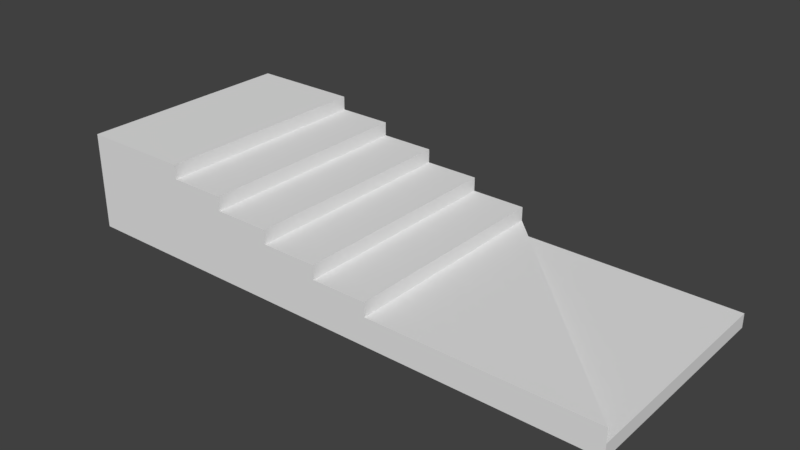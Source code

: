 # Source: StairsLeft_10x4x1.75_7.blend  (saved by Blender 2.79.0; exported with 4.5.12 LTS)
import bpy
from mathutils import Matrix  # noqa: F401  (used for matrix-valued properties, if any)

bpy.ops.wm.read_factory_settings(use_empty=True)
scene = bpy.context.scene
scene.name = 'Scene'

# ---- collections
col_collection_1 = bpy.data.collections.new('Collection 1'); scene.collection.children.link(col_collection_1)

# ---- materials (node trees are filled in below, after node groups)
mat_material = bpy.data.materials.new('Material')
mat_material.alpha_threshold = 0.0
mat_material.use_transparent_shadow = False
mat_material.roughness = 0.5
mat_material.line_color = (0.0, 0.0, 0.0, 1.0)

# ---- material node trees

# ---- world
world_world = bpy.data.worlds.new('World'); scene.world = world_world
world_world.color = (0.05088, 0.05088, 0.05088)
world_world.use_sun_shadow = False
world_world.sun_shadow_jitter_overblur = 0.0
world_world.cycles.sampling_method = 'MANUAL'

# ---- meshes
me_stairsleft_10x4x1_75_7 = bpy.data.meshes.new('StairsLeft_10x4x1.75_7')
me_stairsleft_10x4x1_75_7.from_pydata([(10.0, -1.748e-07, -4.0), (10.0, 7.816e-15, 1.788e-07), (10.0, 0.25, -4.0), (10.0, 0.25, 7.639e-07), (6.0, 0.25, -1.897e-07), (6.0, 0.25, -4.0), (6.0, -1.748e-07, -4.0), (6.0, 7.816e-15, 1.788e-07), (5.0, 0.0, 0.0), (6.0, 0.75, -4.0), (6.0, 0.75, 7.421e-07), (5.0, 0.75, -2.116e-07), (5.0, 0.75, -4.0), (5.0, -1.748e-07, -4.0), (5.0, 1.0, -4.0), (5.0, 1.0, 7.311e-07), (4.0, 1.0, -2.225e-07), (4.0, 1.0, -4.0), (4.0, -1.748e-07, -4.0), (4.0, 7.816e-15, 1.788e-07), (4.0, 1.25, -4.0), (4.0, 1.25, 7.202e-07), (3.0, 1.25, -2.335e-07), (3.0, 1.25, -4.0), (3.0, -1.748e-07, -4.0), (3.0, 7.816e-15, 1.788e-07), (3.0, 1.5, -4.0), (3.0, 1.5, 7.093e-07), (2.0, 1.5, -2.444e-07), (2.0, 1.5, -4.0), (2.0, -1.748e-07, -4.0), (2.0, 7.816e-15, 1.788e-07), (2.0, 1.75, -4.0), (2.0, 1.75, 6.984e-07), (-4.768e-07, 1.75, -2.553e-07), (-4.768e-07, 1.75, -4.0), (-1.431e-06, -1.748e-07, -4.0), (-1.431e-06, 7.816e-15, 1.788e-07), (10.0, 0.5, 7.53e-07), (6.0, 0.5, -2.007e-07), (6.0, 0.5, -4.0)], [], [(0, 1, 7, 6), (3, 5, 40, 38), (0, 2, 3, 1), (1, 3, 4, 7), (7, 4, 5, 6), (2, 0, 6, 5), (6, 7, 8, 13), (9, 12, 11, 10), (6, 9, 10, 7), (7, 10, 11, 8), (8, 11, 12, 13), (9, 6, 13, 12), (13, 8, 19, 18), (14, 17, 16, 15), (13, 14, 15, 8), (8, 15, 16, 19), (19, 16, 17, 18), (14, 13, 18, 17), (18, 19, 25, 24), (20, 23, 22, 21), (18, 20, 21, 19), (19, 21, 22, 25), (25, 22, 23, 24), (20, 18, 24, 23), (24, 25, 31, 30), (26, 29, 28, 27), (24, 26, 27, 25), (25, 27, 28, 31), (31, 28, 29, 30), (26, 24, 30, 29), (30, 31, 37, 36), (32, 35, 34, 33), (30, 32, 33, 31), (31, 33, 34, 37), (37, 34, 35, 36), (32, 30, 36, 35), (3, 2, 5), (39, 38, 40), (5, 4, 39, 40), (4, 3, 38, 39)])
me_stairsleft_10x4x1_75_7.materials.append(mat_material)
me_stairsleft_10x4x1_75_7.use_remesh_preserve_volume = False
me_stairsleft_10x4x1_75_7.use_remesh_preserve_attributes = False
me_stairsleft_10x4x1_75_7.use_mirror_vertex_groups = False
me_stairsleft_10x4x1_75_7.update()

# ---- objects
ob_stairsleft_10x4x1_75_7 = bpy.data.objects.new('StairsLeft_10x4x1.75_7', me_stairsleft_10x4x1_75_7)

# ---- transforms, parenting, visibility, modifiers, constraints
ob_stairsleft_10x4x1_75_7.location = (0.0, 1.788e-07, 0.0)
ob_stairsleft_10x4x1_75_7.rotation_euler = (1.571, 0.0, 0.0)
ob_stairsleft_10x4x1_75_7.lock_rotations_4d = False
ob_stairsleft_10x4x1_75_7.empty_display_type = 'ARROWS'
ob_stairsleft_10x4x1_75_7.lineart.crease_threshold = 0.0

# ---- collection membership
col_collection_1.objects.link(ob_stairsleft_10x4x1_75_7)

# ---- scene / render settings (as saved in the file)
scene.frame_start = 1; scene.frame_end = 250; scene.frame_set(79)
scene.render.engine = 'BLENDER_EEVEE_NEXT'
scene.render.resolution_percentage = 50
scene.render.dither_intensity = 0.0
scene.cycles.use_denoising = False
scene.cycles.samples = 128
scene.cycles.sampling_pattern = 'TABULATED_SOBOL'
scene.cycles.use_adaptive_sampling = False
scene.cycles.use_light_tree = False
scene.cycles.blur_glossy = 0.0
scene.cycles.sample_clamp_indirect = 0.0
scene.view_settings.view_transform = 'Standard'
bpy.context.view_layer.update()

# ---- added for rendering (the .blend has no active camera and no usable light): camera, sun
cam_auto = bpy.data.cameras.new('AutoCamera')
cam_auto.lens = 50.0
cam_auto.sensor_width = 36.0
cam_auto.clip_end = 1000.0
ob_auto_camera = bpy.data.objects.new('AutoCamera', cam_auto)
scene.collection.objects.link(ob_auto_camera)
ob_auto_camera.location = (15.0957, -10.1148, 8.95153)
ob_auto_camera.rotation_euler = (1.09748, -7.21219e-08, 0.694738)
scene.camera = ob_auto_camera
light_auto_sun = bpy.data.lights.new('AutoSun', 'SUN')
light_auto_sun.energy = 3.0
light_auto_sun.angle = 0.0523599
ob_auto_sun = bpy.data.objects.new('AutoSun', light_auto_sun)
scene.collection.objects.link(ob_auto_sun)
ob_auto_sun.rotation_euler = (0.872665, 0.174533, 0.523599)
bpy.context.view_layer.update()
